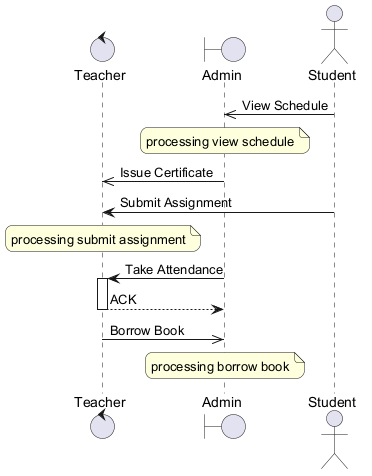

The diagram above was rendered by PlantUML. Its source (embedded in the PNG):
@startuml
skinparam backgroundColor #FFFFFF
skinparam roundCorner 15
control "Teacher" as T
boundary "Admin" as A
actor "Student" as S
S ->> A : View Schedule
note over A : processing view schedule
A ->> T : Issue Certificate
S -> T : Submit Assignment
note over T : processing submit assignment
A -> T : Take Attendance
activate T
T --> A : ACK
deactivate T
T ->> A : Borrow Book
note over A : processing borrow book
@enduml